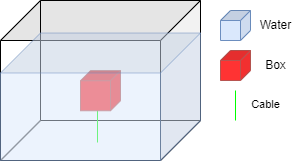

The diagram above was exported from draw.io. Its source (the exported page's mxGraphModel, read from the mxfile embedded in the PNG):
<mxGraphModel dx="539" dy="651" grid="1" gridSize="10" guides="1" tooltips="1" connect="1" arrows="1" fold="1" page="1" pageScale="1" pageWidth="850" pageHeight="1100" math="0" shadow="0">
  <root>
    <mxCell id="0" />
    <mxCell id="1" parent="0" />
    <mxCell id="23" value="" style="group" vertex="1" connectable="0" parent="1">
      <mxGeometry x="280" y="400" width="200" height="160" as="geometry" />
    </mxCell>
    <mxCell id="18" value="" style="shape=cube;whiteSpace=wrap;html=1;boundedLbl=1;backgroundOutline=1;darkOpacity=0.05;darkOpacity2=0.1;rotation=90;size=40;" vertex="1" parent="23">
      <mxGeometry x="20" y="-20" width="160" height="200" as="geometry" />
    </mxCell>
    <mxCell id="20" value="" style="endArrow=none;html=1;" edge="1" parent="23">
      <mxGeometry width="50" height="50" relative="1" as="geometry">
        <mxPoint y="160" as="sourcePoint" />
        <mxPoint x="40" y="120" as="targetPoint" />
      </mxGeometry>
    </mxCell>
    <mxCell id="21" value="" style="endArrow=none;html=1;entryX=0;entryY=0;entryDx=120;entryDy=0;entryPerimeter=0;" edge="1" parent="23" target="18">
      <mxGeometry width="50" height="50" relative="1" as="geometry">
        <mxPoint x="40" y="120" as="sourcePoint" />
        <mxPoint x="80" y="110" as="targetPoint" />
      </mxGeometry>
    </mxCell>
    <mxCell id="22" value="" style="endArrow=none;html=1;entryX=0;entryY=0;entryDx=0;entryDy=160;entryPerimeter=0;" edge="1" parent="23" target="18">
      <mxGeometry width="50" height="50" relative="1" as="geometry">
        <mxPoint x="40" y="120" as="sourcePoint" />
        <mxPoint x="80" y="110" as="targetPoint" />
      </mxGeometry>
    </mxCell>
    <mxCell id="31" value="" style="endArrow=none;html=1;strokeColor=#00FF00;" edge="1" parent="1">
      <mxGeometry width="50" height="50" relative="1" as="geometry">
        <mxPoint x="377" y="542" as="sourcePoint" />
        <mxPoint x="377" y="482" as="targetPoint" />
      </mxGeometry>
    </mxCell>
    <mxCell id="30" value="" style="shape=cube;whiteSpace=wrap;html=1;boundedLbl=1;backgroundOutline=1;darkOpacity=0.05;darkOpacity2=0.1;rotation=90;size=10;fillColor=#FF3333;strokeColor=#b85450;" vertex="1" parent="1">
      <mxGeometry x="360" y="470.25" width="40" height="40" as="geometry" />
    </mxCell>
    <mxCell id="29" value="" style="shape=cube;whiteSpace=wrap;html=1;boundedLbl=1;backgroundOutline=1;darkOpacity=0.05;darkOpacity2=0.1;rotation=90;size=40;fillColor=#dae8fc;strokeColor=#6c8ebf;opacity=50;" vertex="1" parent="1">
      <mxGeometry x="316.25" y="396.25" width="127.5" height="200" as="geometry" />
    </mxCell>
    <mxCell id="32" value="" style="shape=cube;whiteSpace=wrap;html=1;boundedLbl=1;backgroundOutline=1;darkOpacity=0.05;darkOpacity2=0.1;rotation=90;size=10;fillColor=#dae8fc;strokeColor=#6c8ebf;" vertex="1" parent="1">
      <mxGeometry x="500" y="410" width="30" height="30" as="geometry" />
    </mxCell>
    <mxCell id="33" value="Water" style="text;html=1;align=center;verticalAlign=middle;resizable=0;points=[];autosize=1;strokeColor=none;fillColor=none;" vertex="1" parent="1">
      <mxGeometry x="525" y="410" width="60" height="30" as="geometry" />
    </mxCell>
    <mxCell id="34" value="" style="shape=cube;whiteSpace=wrap;html=1;boundedLbl=1;backgroundOutline=1;darkOpacity=0.05;darkOpacity2=0.1;rotation=90;size=10;fillColor=#FF3333;strokeColor=#b85450;" vertex="1" parent="1">
      <mxGeometry x="500" y="450" width="30" height="30" as="geometry" />
    </mxCell>
    <mxCell id="35" value="Box" style="text;html=1;align=center;verticalAlign=middle;resizable=0;points=[];autosize=1;strokeColor=none;fillColor=none;" vertex="1" parent="1">
      <mxGeometry x="535" y="450" width="40" height="30" as="geometry" />
    </mxCell>
    <mxCell id="36" value="" style="endArrow=none;html=1;strokeColor=#00FF00;" edge="1" parent="1">
      <mxGeometry width="50" height="50" relative="1" as="geometry">
        <mxPoint x="515" y="490" as="sourcePoint" />
        <mxPoint x="515" y="520" as="targetPoint" />
      </mxGeometry>
    </mxCell>
    <mxCell id="37" value="Cable" style="edgeLabel;html=1;align=center;verticalAlign=middle;resizable=0;points=[];" vertex="1" connectable="0" parent="36">
      <mxGeometry x="0.2286" relative="1" as="geometry">
        <mxPoint x="30" y="-5" as="offset" />
      </mxGeometry>
    </mxCell>
  </root>
</mxGraphModel>